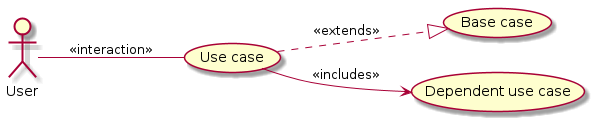

The diagram above was rendered by PlantUML. Its source (embedded in the PNG):
@startuml
left to right direction

:User:

(Use case) as (UseCase)
(Base case) as (BaseCase)
(Dependent use case) as (Dependent)

User -- UseCase : << interaction >>
UseCase ..|> BaseCase : << extends >>
UseCase --> Dependent : << includes >>

@enduml